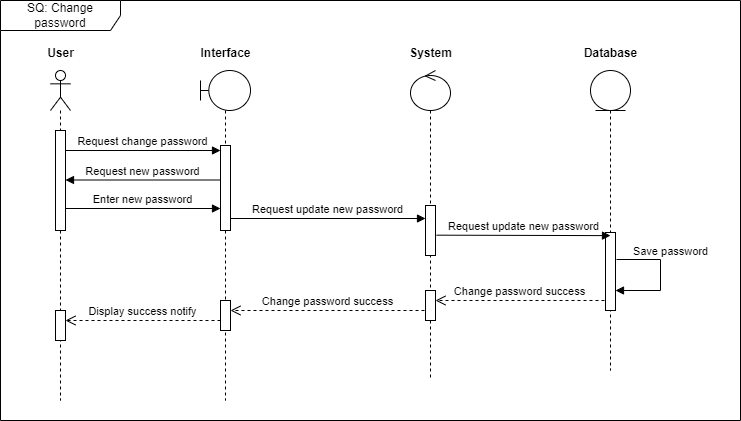

The diagram above was exported from draw.io. Its source (the exported page's mxGraphModel, read from the mxfile embedded in the PNG):
<mxGraphModel dx="3161" dy="611" grid="1" gridSize="10" guides="1" tooltips="1" connect="1" arrows="1" fold="1" page="1" pageScale="1" pageWidth="850" pageHeight="1100" math="0" shadow="0">
  <root>
    <mxCell id="0" />
    <mxCell id="1" parent="0" />
    <mxCell id="2" value="SQ: Change password" style="shape=umlFrame;whiteSpace=wrap;html=1;pointerEvents=0;width=120;height=30;" vertex="1" parent="1">
      <mxGeometry x="-610" width="740" height="420" as="geometry" />
    </mxCell>
    <mxCell id="3" value="" style="shape=umlLifeline;perimeter=lifelinePerimeter;whiteSpace=wrap;html=1;container=1;dropTarget=0;collapsible=0;recursiveResize=0;outlineConnect=0;portConstraint=eastwest;newEdgeStyle={&quot;curved&quot;:0,&quot;rounded&quot;:0};participant=umlActor;" vertex="1" parent="1">
      <mxGeometry x="-560" y="70" width="20" height="330" as="geometry" />
    </mxCell>
    <mxCell id="4" value="" style="html=1;points=[[0,0,0,0,5],[0,1,0,0,-5],[1,0,0,0,5],[1,1,0,0,-5]];perimeter=orthogonalPerimeter;outlineConnect=0;targetShapes=umlLifeline;portConstraint=eastwest;newEdgeStyle={&quot;curved&quot;:0,&quot;rounded&quot;:0};" vertex="1" parent="3">
      <mxGeometry x="5" y="60" width="10" height="100" as="geometry" />
    </mxCell>
    <mxCell id="5" value="" style="html=1;points=[[0,0,0,0,5],[0,1,0,0,-5],[1,0,0,0,5],[1,1,0,0,-5]];perimeter=orthogonalPerimeter;outlineConnect=0;targetShapes=umlLifeline;portConstraint=eastwest;newEdgeStyle={&quot;curved&quot;:0,&quot;rounded&quot;:0};" vertex="1" parent="3">
      <mxGeometry x="5" y="240" width="10" height="30" as="geometry" />
    </mxCell>
    <mxCell id="6" value="" style="shape=umlLifeline;perimeter=lifelinePerimeter;whiteSpace=wrap;html=1;container=1;dropTarget=0;collapsible=0;recursiveResize=0;outlineConnect=0;portConstraint=eastwest;newEdgeStyle={&quot;curved&quot;:0,&quot;rounded&quot;:0};participant=umlBoundary;" vertex="1" parent="1">
      <mxGeometry x="-410" y="70" width="50" height="330" as="geometry" />
    </mxCell>
    <mxCell id="7" value="" style="html=1;points=[[0,0,0,0,5],[0,1,0,0,-5],[1,0,0,0,5],[1,1,0,0,-5]];perimeter=orthogonalPerimeter;outlineConnect=0;targetShapes=umlLifeline;portConstraint=eastwest;newEdgeStyle={&quot;curved&quot;:0,&quot;rounded&quot;:0};" vertex="1" parent="6">
      <mxGeometry x="20" y="75" width="10" height="85" as="geometry" />
    </mxCell>
    <mxCell id="8" value="" style="html=1;points=[[0,0,0,0,5],[0,1,0,0,-5],[1,0,0,0,5],[1,1,0,0,-5]];perimeter=orthogonalPerimeter;outlineConnect=0;targetShapes=umlLifeline;portConstraint=eastwest;newEdgeStyle={&quot;curved&quot;:0,&quot;rounded&quot;:0};" vertex="1" parent="6">
      <mxGeometry x="20" y="230" width="10" height="30" as="geometry" />
    </mxCell>
    <mxCell id="9" value="" style="shape=umlLifeline;perimeter=lifelinePerimeter;whiteSpace=wrap;html=1;container=1;dropTarget=0;collapsible=0;recursiveResize=0;outlineConnect=0;portConstraint=eastwest;newEdgeStyle={&quot;curved&quot;:0,&quot;rounded&quot;:0};participant=umlEntity;" vertex="1" parent="1">
      <mxGeometry x="-20" y="70" width="40" height="300" as="geometry" />
    </mxCell>
    <mxCell id="10" value="" style="html=1;points=[[0,0,0,0,5],[0,1,0,0,-5],[1,0,0,0,5],[1,1,0,0,-5]];perimeter=orthogonalPerimeter;outlineConnect=0;targetShapes=umlLifeline;portConstraint=eastwest;newEdgeStyle={&quot;curved&quot;:0,&quot;rounded&quot;:0};" vertex="1" parent="9">
      <mxGeometry x="15" y="162" width="10" height="78" as="geometry" />
    </mxCell>
    <mxCell id="11" value="" style="shape=umlLifeline;perimeter=lifelinePerimeter;whiteSpace=wrap;html=1;container=1;dropTarget=0;collapsible=0;recursiveResize=0;outlineConnect=0;portConstraint=eastwest;newEdgeStyle={&quot;curved&quot;:0,&quot;rounded&quot;:0};participant=umlControl;" vertex="1" parent="1">
      <mxGeometry x="-200" y="70" width="40" height="310" as="geometry" />
    </mxCell>
    <mxCell id="12" value="" style="html=1;points=[[0,0,0,0,5],[0,1,0,0,-5],[1,0,0,0,5],[1,1,0,0,-5]];perimeter=orthogonalPerimeter;outlineConnect=0;targetShapes=umlLifeline;portConstraint=eastwest;newEdgeStyle={&quot;curved&quot;:0,&quot;rounded&quot;:0};" vertex="1" parent="11">
      <mxGeometry x="15" y="135" width="10" height="50" as="geometry" />
    </mxCell>
    <mxCell id="13" value="" style="html=1;points=[[0,0,0,0,5],[0,1,0,0,-5],[1,0,0,0,5],[1,1,0,0,-5]];perimeter=orthogonalPerimeter;outlineConnect=0;targetShapes=umlLifeline;portConstraint=eastwest;newEdgeStyle={&quot;curved&quot;:0,&quot;rounded&quot;:0};" vertex="1" parent="11">
      <mxGeometry x="15" y="220" width="10" height="30" as="geometry" />
    </mxCell>
    <mxCell id="14" value="Interface" style="text;align=center;fontStyle=1;verticalAlign=middle;spacingLeft=3;spacingRight=3;strokeColor=none;rotatable=0;points=[[0,0.5],[1,0.5]];portConstraint=eastwest;html=1;" vertex="1" parent="1">
      <mxGeometry x="-425" y="40" width="80" height="26" as="geometry" />
    </mxCell>
    <mxCell id="15" value="System" style="text;align=center;fontStyle=1;verticalAlign=middle;spacingLeft=3;spacingRight=3;strokeColor=none;rotatable=0;points=[[0,0.5],[1,0.5]];portConstraint=eastwest;html=1;" vertex="1" parent="1">
      <mxGeometry x="-220" y="40" width="80" height="26" as="geometry" />
    </mxCell>
    <mxCell id="16" value="Database" style="text;align=center;fontStyle=1;verticalAlign=middle;spacingLeft=3;spacingRight=3;strokeColor=none;rotatable=0;points=[[0,0.5],[1,0.5]];portConstraint=eastwest;html=1;" vertex="1" parent="1">
      <mxGeometry x="-40" y="40" width="80" height="26" as="geometry" />
    </mxCell>
    <mxCell id="17" value="Request change password" style="html=1;verticalAlign=bottom;endArrow=block;curved=0;rounded=0;entryX=0;entryY=0;entryDx=0;entryDy=5;entryPerimeter=0;" edge="1" target="7" parent="1">
      <mxGeometry x="-0.0061" width="80" relative="1" as="geometry">
        <mxPoint x="-545" y="150" as="sourcePoint" />
        <mxPoint x="-420" y="266" as="targetPoint" />
        <mxPoint as="offset" />
      </mxGeometry>
    </mxCell>
    <mxCell id="18" value="Request new password" style="html=1;verticalAlign=bottom;endArrow=block;curved=0;rounded=0;" edge="1" parent="1">
      <mxGeometry width="80" relative="1" as="geometry">
        <mxPoint x="-390" y="179.50000000000006" as="sourcePoint" />
        <mxPoint x="-545" y="179.50000000000006" as="targetPoint" />
      </mxGeometry>
    </mxCell>
    <mxCell id="19" value="Enter new password" style="html=1;verticalAlign=bottom;endArrow=block;curved=0;rounded=0;entryX=0;entryY=0;entryDx=0;entryDy=5;entryPerimeter=0;" edge="1" parent="1">
      <mxGeometry x="-0.0061" width="80" relative="1" as="geometry">
        <mxPoint x="-545" y="208" as="sourcePoint" />
        <mxPoint x="-390" y="208" as="targetPoint" />
        <mxPoint as="offset" />
      </mxGeometry>
    </mxCell>
    <mxCell id="20" value="Request update new password" style="html=1;verticalAlign=bottom;endArrow=block;curved=0;rounded=0;" edge="1" target="12" parent="1">
      <mxGeometry x="-0.0042" width="80" relative="1" as="geometry">
        <mxPoint x="-380" y="218" as="sourcePoint" />
        <mxPoint x="-225" y="218" as="targetPoint" />
        <mxPoint as="offset" />
      </mxGeometry>
    </mxCell>
    <mxCell id="21" value="Request update new password" style="html=1;verticalAlign=bottom;endArrow=block;curved=0;rounded=0;entryX=0.5;entryY=0.04;entryDx=0;entryDy=0;entryPerimeter=0;" edge="1" target="10" parent="1">
      <mxGeometry x="-0.0042" width="80" relative="1" as="geometry">
        <mxPoint x="-174" y="234.67" as="sourcePoint" />
        <mxPoint x="-8" y="235" as="targetPoint" />
        <mxPoint as="offset" />
      </mxGeometry>
    </mxCell>
    <mxCell id="22" value="Save password" style="html=1;verticalAlign=bottom;endArrow=block;curved=0;rounded=0;exitX=1.057;exitY=0.073;exitDx=0;exitDy=0;exitPerimeter=0;entryX=1.006;entryY=0.291;entryDx=0;entryDy=0;entryPerimeter=0;" edge="1" parent="1">
      <mxGeometry x="-0.25" y="10" width="80" relative="1" as="geometry">
        <mxPoint x="6" y="259" as="sourcePoint" />
        <mxPoint x="5" y="290" as="targetPoint" />
        <Array as="points">
          <mxPoint x="50" y="259" />
          <mxPoint x="50" y="290" />
        </Array>
        <mxPoint as="offset" />
      </mxGeometry>
    </mxCell>
    <mxCell id="23" value="Change password success" style="html=1;verticalAlign=bottom;endArrow=open;dashed=1;endSize=8;curved=0;rounded=0;" edge="1" target="13" parent="1">
      <mxGeometry relative="1" as="geometry">
        <mxPoint x="-6" y="300" as="sourcePoint" />
        <mxPoint x="-86" y="300" as="targetPoint" />
      </mxGeometry>
    </mxCell>
    <mxCell id="24" value="Change password success" style="html=1;verticalAlign=bottom;endArrow=open;dashed=1;endSize=8;curved=0;rounded=0;" edge="1" target="8" parent="1">
      <mxGeometry relative="1" as="geometry">
        <mxPoint x="-186" y="310" as="sourcePoint" />
        <mxPoint x="-355" y="310" as="targetPoint" />
      </mxGeometry>
    </mxCell>
    <mxCell id="25" value="Display success notify" style="html=1;verticalAlign=bottom;endArrow=open;dashed=1;endSize=8;curved=0;rounded=0;" edge="1" target="5" parent="1">
      <mxGeometry relative="1" as="geometry">
        <mxPoint x="-390" y="320" as="sourcePoint" />
        <mxPoint x="-540" y="320" as="targetPoint" />
      </mxGeometry>
    </mxCell>
    <mxCell id="26" value="User" style="text;align=center;fontStyle=1;verticalAlign=middle;spacingLeft=3;spacingRight=3;strokeColor=none;rotatable=0;points=[[0,0.5],[1,0.5]];portConstraint=eastwest;html=1;" vertex="1" parent="1">
      <mxGeometry x="-590" y="40" width="80" height="26" as="geometry" />
    </mxCell>
  </root>
</mxGraphModel>